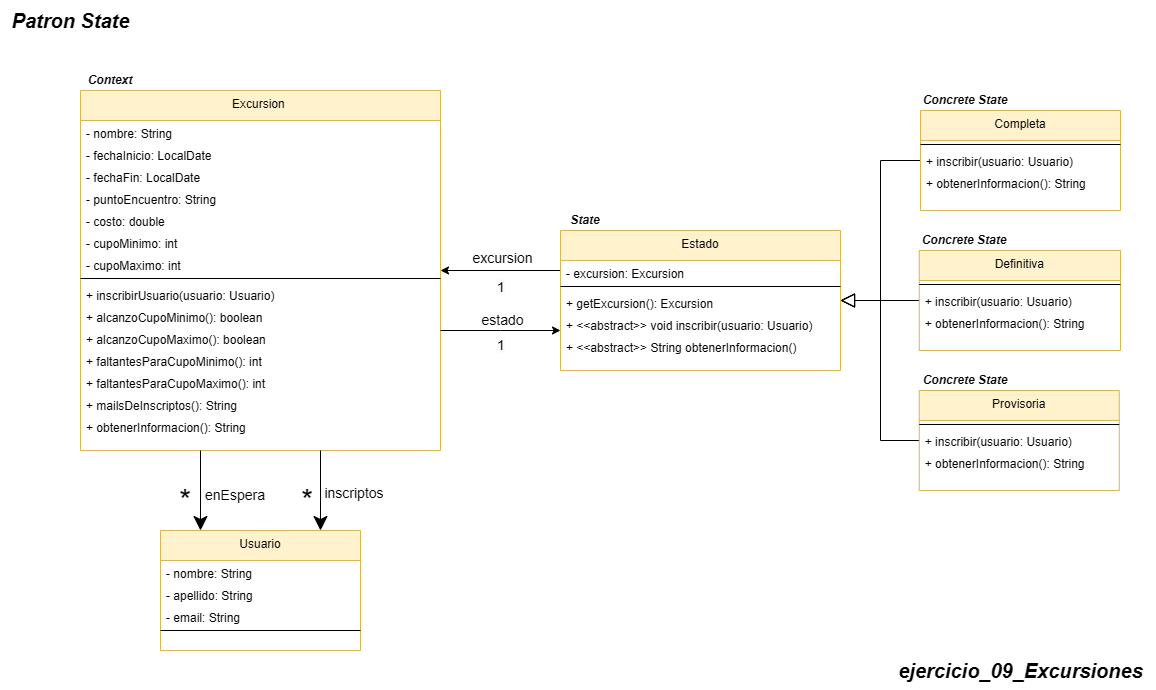

The diagram above was exported from draw.io. Its source (the exported page's mxGraphModel, read from the mxfile embedded in the PNG):
<mxGraphModel dx="1734" dy="3037" grid="1" gridSize="10" guides="1" tooltips="1" connect="1" arrows="1" fold="1" page="1" pageScale="1" pageWidth="850" pageHeight="1100" math="0" shadow="0">
  <root>
    <mxCell id="0" />
    <mxCell id="1" parent="0" />
    <mxCell id="ZMoEwl9ZKF62md0-fzZt-2" value="Excursion &#10;" style="swimlane;fontStyle=0;align=center;verticalAlign=top;childLayout=stackLayout;horizontal=1;startSize=30;horizontalStack=0;resizeParent=1;resizeLast=0;collapsible=1;marginBottom=0;rounded=0;shadow=0;strokeWidth=1;fillColor=#fff2cc;strokeColor=#d6b656;" parent="1" vertex="1">
      <mxGeometry x="320" y="-1840" width="360" height="360" as="geometry">
        <mxRectangle x="110" y="-20" width="160" height="26" as="alternateBounds" />
      </mxGeometry>
    </mxCell>
    <mxCell id="ZMoEwl9ZKF62md0-fzZt-3" value="- nombre: String" style="text;align=left;verticalAlign=top;spacingLeft=4;spacingRight=4;overflow=hidden;rotatable=0;points=[[0,0.5],[1,0.5]];portConstraint=eastwest;rounded=0;shadow=0;html=0;" parent="ZMoEwl9ZKF62md0-fzZt-2" vertex="1">
      <mxGeometry y="30" width="360" height="22" as="geometry" />
    </mxCell>
    <mxCell id="ZMoEwl9ZKF62md0-fzZt-4" value="- fechaInicio: LocalDate" style="text;align=left;verticalAlign=top;spacingLeft=4;spacingRight=4;overflow=hidden;rotatable=0;points=[[0,0.5],[1,0.5]];portConstraint=eastwest;rounded=0;shadow=0;html=0;" parent="ZMoEwl9ZKF62md0-fzZt-2" vertex="1">
      <mxGeometry y="52" width="360" height="22" as="geometry" />
    </mxCell>
    <mxCell id="ZMoEwl9ZKF62md0-fzZt-5" value="- fechaFin: LocalDate" style="text;align=left;verticalAlign=top;spacingLeft=4;spacingRight=4;overflow=hidden;rotatable=0;points=[[0,0.5],[1,0.5]];portConstraint=eastwest;rounded=0;shadow=0;html=0;" parent="ZMoEwl9ZKF62md0-fzZt-2" vertex="1">
      <mxGeometry y="74" width="360" height="22" as="geometry" />
    </mxCell>
    <mxCell id="ZMoEwl9ZKF62md0-fzZt-6" value="- puntoEncuentro: String" style="text;align=left;verticalAlign=top;spacingLeft=4;spacingRight=4;overflow=hidden;rotatable=0;points=[[0,0.5],[1,0.5]];portConstraint=eastwest;rounded=0;shadow=0;html=0;" parent="ZMoEwl9ZKF62md0-fzZt-2" vertex="1">
      <mxGeometry y="96" width="360" height="22" as="geometry" />
    </mxCell>
    <mxCell id="ZMoEwl9ZKF62md0-fzZt-7" value="- costo: double" style="text;align=left;verticalAlign=top;spacingLeft=4;spacingRight=4;overflow=hidden;rotatable=0;points=[[0,0.5],[1,0.5]];portConstraint=eastwest;rounded=0;shadow=0;html=0;" parent="ZMoEwl9ZKF62md0-fzZt-2" vertex="1">
      <mxGeometry y="118" width="360" height="22" as="geometry" />
    </mxCell>
    <mxCell id="4KrZlMonaQdLq2CWz8eh-1" value="- cupoMinimo: int" style="text;align=left;verticalAlign=top;spacingLeft=4;spacingRight=4;overflow=hidden;rotatable=0;points=[[0,0.5],[1,0.5]];portConstraint=eastwest;rounded=0;shadow=0;html=0;" vertex="1" parent="ZMoEwl9ZKF62md0-fzZt-2">
      <mxGeometry y="140" width="360" height="22" as="geometry" />
    </mxCell>
    <mxCell id="4KrZlMonaQdLq2CWz8eh-2" value="- cupoMaximo: int" style="text;align=left;verticalAlign=top;spacingLeft=4;spacingRight=4;overflow=hidden;rotatable=0;points=[[0,0.5],[1,0.5]];portConstraint=eastwest;rounded=0;shadow=0;html=0;" vertex="1" parent="ZMoEwl9ZKF62md0-fzZt-2">
      <mxGeometry y="162" width="360" height="22" as="geometry" />
    </mxCell>
    <mxCell id="ZMoEwl9ZKF62md0-fzZt-8" value="" style="line;html=1;strokeWidth=1;align=left;verticalAlign=middle;spacingTop=-1;spacingLeft=3;spacingRight=3;rotatable=0;labelPosition=right;points=[];portConstraint=eastwest;" parent="ZMoEwl9ZKF62md0-fzZt-2" vertex="1">
      <mxGeometry y="184" width="360" height="8" as="geometry" />
    </mxCell>
    <mxCell id="ZMoEwl9ZKF62md0-fzZt-9" value="+ inscribirUsuario(usuario: Usuario)" style="text;align=left;verticalAlign=top;spacingLeft=4;spacingRight=4;overflow=hidden;rotatable=0;points=[[0,0.5],[1,0.5]];portConstraint=eastwest;rounded=0;shadow=0;html=0;" parent="ZMoEwl9ZKF62md0-fzZt-2" vertex="1">
      <mxGeometry y="192" width="360" height="22" as="geometry" />
    </mxCell>
    <mxCell id="4KrZlMonaQdLq2CWz8eh-5" value="+ alcanzoCupoMinimo(): boolean" style="text;align=left;verticalAlign=top;spacingLeft=4;spacingRight=4;overflow=hidden;rotatable=0;points=[[0,0.5],[1,0.5]];portConstraint=eastwest;rounded=0;shadow=0;html=0;" vertex="1" parent="ZMoEwl9ZKF62md0-fzZt-2">
      <mxGeometry y="214" width="360" height="22" as="geometry" />
    </mxCell>
    <mxCell id="4KrZlMonaQdLq2CWz8eh-6" value="+ alcanzoCupoMaximo(): boolean" style="text;align=left;verticalAlign=top;spacingLeft=4;spacingRight=4;overflow=hidden;rotatable=0;points=[[0,0.5],[1,0.5]];portConstraint=eastwest;rounded=0;shadow=0;html=0;" vertex="1" parent="ZMoEwl9ZKF62md0-fzZt-2">
      <mxGeometry y="236" width="360" height="22" as="geometry" />
    </mxCell>
    <mxCell id="ZMoEwl9ZKF62md0-fzZt-10" value="+ faltantesParaCupoMinimo(): int" style="text;align=left;verticalAlign=top;spacingLeft=4;spacingRight=4;overflow=hidden;rotatable=0;points=[[0,0.5],[1,0.5]];portConstraint=eastwest;rounded=0;shadow=0;html=0;" parent="ZMoEwl9ZKF62md0-fzZt-2" vertex="1">
      <mxGeometry y="258" width="360" height="22" as="geometry" />
    </mxCell>
    <mxCell id="ZMoEwl9ZKF62md0-fzZt-11" value="+ faltantesParaCupoMaximo(): int" style="text;align=left;verticalAlign=top;spacingLeft=4;spacingRight=4;overflow=hidden;rotatable=0;points=[[0,0.5],[1,0.5]];portConstraint=eastwest;rounded=0;shadow=0;html=0;" parent="ZMoEwl9ZKF62md0-fzZt-2" vertex="1">
      <mxGeometry y="280" width="360" height="22" as="geometry" />
    </mxCell>
    <mxCell id="ZMoEwl9ZKF62md0-fzZt-12" value="+ mailsDeInscriptos(): String" style="text;align=left;verticalAlign=top;spacingLeft=4;spacingRight=4;overflow=hidden;rotatable=0;points=[[0,0.5],[1,0.5]];portConstraint=eastwest;rounded=0;shadow=0;html=0;" parent="ZMoEwl9ZKF62md0-fzZt-2" vertex="1">
      <mxGeometry y="302" width="360" height="22" as="geometry" />
    </mxCell>
    <mxCell id="ZMoEwl9ZKF62md0-fzZt-13" value="+ obtenerInformacion(): String" style="text;align=left;verticalAlign=top;spacingLeft=4;spacingRight=4;overflow=hidden;rotatable=0;points=[[0,0.5],[1,0.5]];portConstraint=eastwest;rounded=0;shadow=0;html=0;" parent="ZMoEwl9ZKF62md0-fzZt-2" vertex="1">
      <mxGeometry y="324" width="360" height="22" as="geometry" />
    </mxCell>
    <mxCell id="ZMoEwl9ZKF62md0-fzZt-16" value="&lt;span style=&quot;font-size: 20px;&quot;&gt;&lt;b&gt;&lt;i&gt;ejercicio_09_Excursiones&lt;/i&gt;&lt;/b&gt;&lt;/span&gt;" style="text;html=1;align=center;verticalAlign=middle;resizable=0;points=[];autosize=1;strokeColor=none;fillColor=none;" parent="1" vertex="1">
      <mxGeometry x="1125" y="-1280" width="270" height="40" as="geometry" />
    </mxCell>
    <mxCell id="ZMoEwl9ZKF62md0-fzZt-17" value="&lt;b style=&quot;&quot;&gt;&lt;i&gt;&lt;font style=&quot;font-size: 20px;&quot;&gt;Patron State&lt;/font&gt;&lt;/i&gt;&lt;/b&gt;" style="text;html=1;align=center;verticalAlign=middle;resizable=0;points=[];autosize=1;strokeColor=none;fillColor=none;" parent="1" vertex="1">
      <mxGeometry x="240" y="-1930" width="140" height="40" as="geometry" />
    </mxCell>
    <mxCell id="4KrZlMonaQdLq2CWz8eh-8" value="Usuario" style="swimlane;fontStyle=0;align=center;verticalAlign=top;childLayout=stackLayout;horizontal=1;startSize=30;horizontalStack=0;resizeParent=1;resizeLast=0;collapsible=1;marginBottom=0;rounded=0;shadow=0;strokeWidth=1;fillColor=#fff2cc;strokeColor=#d6b656;" vertex="1" parent="1">
      <mxGeometry x="400" y="-1400" width="200" height="120" as="geometry">
        <mxRectangle x="110" y="-20" width="160" height="26" as="alternateBounds" />
      </mxGeometry>
    </mxCell>
    <mxCell id="4KrZlMonaQdLq2CWz8eh-10" value="- nombre: String" style="text;align=left;verticalAlign=top;spacingLeft=4;spacingRight=4;overflow=hidden;rotatable=0;points=[[0,0.5],[1,0.5]];portConstraint=eastwest;rounded=0;shadow=0;html=0;" vertex="1" parent="4KrZlMonaQdLq2CWz8eh-8">
      <mxGeometry y="30" width="200" height="22" as="geometry" />
    </mxCell>
    <mxCell id="4KrZlMonaQdLq2CWz8eh-11" value="- apellido: String" style="text;align=left;verticalAlign=top;spacingLeft=4;spacingRight=4;overflow=hidden;rotatable=0;points=[[0,0.5],[1,0.5]];portConstraint=eastwest;rounded=0;shadow=0;html=0;" vertex="1" parent="4KrZlMonaQdLq2CWz8eh-8">
      <mxGeometry y="52" width="200" height="22" as="geometry" />
    </mxCell>
    <mxCell id="4KrZlMonaQdLq2CWz8eh-12" value="- email: String" style="text;align=left;verticalAlign=top;spacingLeft=4;spacingRight=4;overflow=hidden;rotatable=0;points=[[0,0.5],[1,0.5]];portConstraint=eastwest;rounded=0;shadow=0;html=0;" vertex="1" parent="4KrZlMonaQdLq2CWz8eh-8">
      <mxGeometry y="74" width="200" height="22" as="geometry" />
    </mxCell>
    <mxCell id="4KrZlMonaQdLq2CWz8eh-9" value="" style="line;html=1;strokeWidth=1;align=left;verticalAlign=middle;spacingTop=-1;spacingLeft=3;spacingRight=3;rotatable=0;labelPosition=right;points=[];portConstraint=eastwest;" vertex="1" parent="4KrZlMonaQdLq2CWz8eh-8">
      <mxGeometry y="96" width="200" height="8" as="geometry" />
    </mxCell>
    <mxCell id="4KrZlMonaQdLq2CWz8eh-49" style="edgeStyle=orthogonalEdgeStyle;rounded=0;orthogonalLoop=1;jettySize=auto;html=1;" edge="1" parent="1" source="4KrZlMonaQdLq2CWz8eh-51" target="ZMoEwl9ZKF62md0-fzZt-2">
      <mxGeometry relative="1" as="geometry">
        <Array as="points">
          <mxPoint x="800" y="-1660" />
        </Array>
      </mxGeometry>
    </mxCell>
    <mxCell id="4KrZlMonaQdLq2CWz8eh-15" value="Estado" style="swimlane;fontStyle=0;align=center;verticalAlign=top;childLayout=stackLayout;horizontal=1;startSize=30;horizontalStack=0;resizeParent=1;resizeLast=0;collapsible=1;marginBottom=0;rounded=0;shadow=0;strokeWidth=1;fillColor=#fff2cc;strokeColor=#d6b656;" vertex="1" parent="1">
      <mxGeometry x="800" y="-1700" width="280" height="140" as="geometry">
        <mxRectangle x="110" y="-20" width="160" height="26" as="alternateBounds" />
      </mxGeometry>
    </mxCell>
    <mxCell id="4KrZlMonaQdLq2CWz8eh-16" value="- excursion: Excursion" style="text;align=left;verticalAlign=top;spacingLeft=4;spacingRight=4;overflow=hidden;rotatable=0;points=[[0,0.5],[1,0.5]];portConstraint=eastwest;rounded=0;shadow=0;html=0;" vertex="1" parent="4KrZlMonaQdLq2CWz8eh-15">
      <mxGeometry y="30" width="280" height="22" as="geometry" />
    </mxCell>
    <mxCell id="4KrZlMonaQdLq2CWz8eh-19" value="" style="line;html=1;strokeWidth=1;align=left;verticalAlign=middle;spacingTop=-1;spacingLeft=3;spacingRight=3;rotatable=0;labelPosition=right;points=[];portConstraint=eastwest;" vertex="1" parent="4KrZlMonaQdLq2CWz8eh-15">
      <mxGeometry y="52" width="280" height="8" as="geometry" />
    </mxCell>
    <mxCell id="4KrZlMonaQdLq2CWz8eh-20" value="+ getExcursion(): Excursion" style="text;align=left;verticalAlign=top;spacingLeft=4;spacingRight=4;overflow=hidden;rotatable=0;points=[[0,0.5],[1,0.5]];portConstraint=eastwest;rounded=0;shadow=0;html=0;" vertex="1" parent="4KrZlMonaQdLq2CWz8eh-15">
      <mxGeometry y="60" width="280" height="22" as="geometry" />
    </mxCell>
    <mxCell id="4KrZlMonaQdLq2CWz8eh-21" value="+ &lt;&lt;abstract&gt;&gt; void inscribir(usuario: Usuario)" style="text;align=left;verticalAlign=top;spacingLeft=4;spacingRight=4;overflow=hidden;rotatable=0;points=[[0,0.5],[1,0.5]];portConstraint=eastwest;rounded=0;shadow=0;html=0;" vertex="1" parent="4KrZlMonaQdLq2CWz8eh-15">
      <mxGeometry y="82" width="280" height="22" as="geometry" />
    </mxCell>
    <mxCell id="4KrZlMonaQdLq2CWz8eh-22" value="+ &lt;&lt;abstract&gt;&gt; String obtenerInformacion()" style="text;align=left;verticalAlign=top;spacingLeft=4;spacingRight=4;overflow=hidden;rotatable=0;points=[[0,0.5],[1,0.5]];portConstraint=eastwest;rounded=0;shadow=0;html=0;" vertex="1" parent="4KrZlMonaQdLq2CWz8eh-15">
      <mxGeometry y="104" width="280" height="22" as="geometry" />
    </mxCell>
    <mxCell id="4KrZlMonaQdLq2CWz8eh-39" style="edgeStyle=orthogonalEdgeStyle;rounded=0;orthogonalLoop=1;jettySize=auto;html=1;endSize=12;startSize=12;endArrow=block;endFill=0;" edge="1" parent="1" source="4KrZlMonaQdLq2CWz8eh-23" target="4KrZlMonaQdLq2CWz8eh-15">
      <mxGeometry relative="1" as="geometry">
        <Array as="points">
          <mxPoint x="1120" y="-1490" />
          <mxPoint x="1120" y="-1630" />
        </Array>
      </mxGeometry>
    </mxCell>
    <mxCell id="4KrZlMonaQdLq2CWz8eh-23" value="Provisoria" style="swimlane;fontStyle=0;align=center;verticalAlign=top;childLayout=stackLayout;horizontal=1;startSize=30;horizontalStack=0;resizeParent=1;resizeLast=0;collapsible=1;marginBottom=0;rounded=0;shadow=0;strokeWidth=1;fillColor=#fff2cc;strokeColor=#d6b656;" vertex="1" parent="1">
      <mxGeometry x="1158.75" y="-1540" width="200" height="100" as="geometry">
        <mxRectangle x="110" y="-20" width="160" height="26" as="alternateBounds" />
      </mxGeometry>
    </mxCell>
    <mxCell id="4KrZlMonaQdLq2CWz8eh-25" value="" style="line;html=1;strokeWidth=1;align=left;verticalAlign=middle;spacingTop=-1;spacingLeft=3;spacingRight=3;rotatable=0;labelPosition=right;points=[];portConstraint=eastwest;" vertex="1" parent="4KrZlMonaQdLq2CWz8eh-23">
      <mxGeometry y="30" width="200" height="8" as="geometry" />
    </mxCell>
    <mxCell id="4KrZlMonaQdLq2CWz8eh-26" value="+ inscribir(usuario: Usuario)" style="text;align=left;verticalAlign=top;spacingLeft=4;spacingRight=4;overflow=hidden;rotatable=0;points=[[0,0.5],[1,0.5]];portConstraint=eastwest;rounded=0;shadow=0;html=0;" vertex="1" parent="4KrZlMonaQdLq2CWz8eh-23">
      <mxGeometry y="38" width="200" height="22" as="geometry" />
    </mxCell>
    <mxCell id="4KrZlMonaQdLq2CWz8eh-27" value="+ obtenerInformacion(): String" style="text;align=left;verticalAlign=top;spacingLeft=4;spacingRight=4;overflow=hidden;rotatable=0;points=[[0,0.5],[1,0.5]];portConstraint=eastwest;rounded=0;shadow=0;html=0;" vertex="1" parent="4KrZlMonaQdLq2CWz8eh-23">
      <mxGeometry y="60" width="200" height="22" as="geometry" />
    </mxCell>
    <mxCell id="4KrZlMonaQdLq2CWz8eh-37" style="edgeStyle=orthogonalEdgeStyle;rounded=0;orthogonalLoop=1;jettySize=auto;html=1;endSize=12;startSize=12;endArrow=block;endFill=0;" edge="1" parent="1" source="4KrZlMonaQdLq2CWz8eh-29" target="4KrZlMonaQdLq2CWz8eh-15">
      <mxGeometry relative="1" as="geometry" />
    </mxCell>
    <mxCell id="4KrZlMonaQdLq2CWz8eh-29" value="Definitiva" style="swimlane;fontStyle=0;align=center;verticalAlign=top;childLayout=stackLayout;horizontal=1;startSize=30;horizontalStack=0;resizeParent=1;resizeLast=0;collapsible=1;marginBottom=0;rounded=0;shadow=0;strokeWidth=1;fillColor=#fff2cc;strokeColor=#d6b656;" vertex="1" parent="1">
      <mxGeometry x="1158.75" y="-1680" width="201.25" height="100" as="geometry">
        <mxRectangle x="110" y="-20" width="160" height="26" as="alternateBounds" />
      </mxGeometry>
    </mxCell>
    <mxCell id="4KrZlMonaQdLq2CWz8eh-30" value="" style="line;html=1;strokeWidth=1;align=left;verticalAlign=middle;spacingTop=-1;spacingLeft=3;spacingRight=3;rotatable=0;labelPosition=right;points=[];portConstraint=eastwest;" vertex="1" parent="4KrZlMonaQdLq2CWz8eh-29">
      <mxGeometry y="30" width="201.25" height="8" as="geometry" />
    </mxCell>
    <mxCell id="4KrZlMonaQdLq2CWz8eh-31" value="+ inscribir(usuario: Usuario)" style="text;align=left;verticalAlign=top;spacingLeft=4;spacingRight=4;overflow=hidden;rotatable=0;points=[[0,0.5],[1,0.5]];portConstraint=eastwest;rounded=0;shadow=0;html=0;" vertex="1" parent="4KrZlMonaQdLq2CWz8eh-29">
      <mxGeometry y="38" width="201.25" height="22" as="geometry" />
    </mxCell>
    <mxCell id="4KrZlMonaQdLq2CWz8eh-32" value="+ obtenerInformacion(): String" style="text;align=left;verticalAlign=top;spacingLeft=4;spacingRight=4;overflow=hidden;rotatable=0;points=[[0,0.5],[1,0.5]];portConstraint=eastwest;rounded=0;shadow=0;html=0;" vertex="1" parent="4KrZlMonaQdLq2CWz8eh-29">
      <mxGeometry y="60" width="201.25" height="22" as="geometry" />
    </mxCell>
    <mxCell id="4KrZlMonaQdLq2CWz8eh-38" style="edgeStyle=orthogonalEdgeStyle;rounded=0;orthogonalLoop=1;jettySize=auto;html=1;endSize=12;startSize=12;endArrow=block;endFill=0;" edge="1" parent="1" source="4KrZlMonaQdLq2CWz8eh-33" target="4KrZlMonaQdLq2CWz8eh-15">
      <mxGeometry relative="1" as="geometry">
        <Array as="points">
          <mxPoint x="1120" y="-1770" />
          <mxPoint x="1120" y="-1630" />
        </Array>
      </mxGeometry>
    </mxCell>
    <mxCell id="4KrZlMonaQdLq2CWz8eh-33" value="Completa" style="swimlane;fontStyle=0;align=center;verticalAlign=top;childLayout=stackLayout;horizontal=1;startSize=30;horizontalStack=0;resizeParent=1;resizeLast=0;collapsible=1;marginBottom=0;rounded=0;shadow=0;strokeWidth=1;fillColor=#fff2cc;strokeColor=#d6b656;" vertex="1" parent="1">
      <mxGeometry x="1160" y="-1820" width="200" height="100" as="geometry">
        <mxRectangle x="110" y="-20" width="160" height="26" as="alternateBounds" />
      </mxGeometry>
    </mxCell>
    <mxCell id="4KrZlMonaQdLq2CWz8eh-34" value="" style="line;html=1;strokeWidth=1;align=left;verticalAlign=middle;spacingTop=-1;spacingLeft=3;spacingRight=3;rotatable=0;labelPosition=right;points=[];portConstraint=eastwest;" vertex="1" parent="4KrZlMonaQdLq2CWz8eh-33">
      <mxGeometry y="30" width="200" height="8" as="geometry" />
    </mxCell>
    <mxCell id="4KrZlMonaQdLq2CWz8eh-35" value="+ inscribir(usuario: Usuario)" style="text;align=left;verticalAlign=top;spacingLeft=4;spacingRight=4;overflow=hidden;rotatable=0;points=[[0,0.5],[1,0.5]];portConstraint=eastwest;rounded=0;shadow=0;html=0;" vertex="1" parent="4KrZlMonaQdLq2CWz8eh-33">
      <mxGeometry y="38" width="200" height="22" as="geometry" />
    </mxCell>
    <mxCell id="4KrZlMonaQdLq2CWz8eh-36" value="+ obtenerInformacion(): String" style="text;align=left;verticalAlign=top;spacingLeft=4;spacingRight=4;overflow=hidden;rotatable=0;points=[[0,0.5],[1,0.5]];portConstraint=eastwest;rounded=0;shadow=0;html=0;" vertex="1" parent="4KrZlMonaQdLq2CWz8eh-33">
      <mxGeometry y="60" width="200" height="22" as="geometry" />
    </mxCell>
    <mxCell id="4KrZlMonaQdLq2CWz8eh-43" style="edgeStyle=orthogonalEdgeStyle;rounded=0;orthogonalLoop=1;jettySize=auto;html=1;entryX=0.25;entryY=0;entryDx=0;entryDy=0;endSize=12;startSize=12;" edge="1" parent="1">
      <mxGeometry relative="1" as="geometry">
        <mxPoint x="440" y="-1480" as="sourcePoint" />
        <mxPoint x="440" y="-1400" as="targetPoint" />
      </mxGeometry>
    </mxCell>
    <mxCell id="4KrZlMonaQdLq2CWz8eh-44" style="edgeStyle=orthogonalEdgeStyle;rounded=0;orthogonalLoop=1;jettySize=auto;html=1;entryX=0.25;entryY=0;entryDx=0;entryDy=0;endSize=12;startSize=12;" edge="1" parent="1">
      <mxGeometry relative="1" as="geometry">
        <mxPoint x="560" y="-1480" as="sourcePoint" />
        <mxPoint x="560" y="-1400" as="targetPoint" />
      </mxGeometry>
    </mxCell>
    <mxCell id="4KrZlMonaQdLq2CWz8eh-45" value="inscriptos" style="text;html=1;align=center;verticalAlign=middle;whiteSpace=wrap;rounded=0;fontSize=14;" vertex="1" parent="1">
      <mxGeometry x="560" y="-1450" width="67.5" height="25" as="geometry" />
    </mxCell>
    <mxCell id="4KrZlMonaQdLq2CWz8eh-46" value="enEspera" style="text;html=1;align=center;verticalAlign=middle;whiteSpace=wrap;rounded=0;fontSize=14;" vertex="1" parent="1">
      <mxGeometry x="440" y="-1440" width="70" height="10" as="geometry" />
    </mxCell>
    <mxCell id="4KrZlMonaQdLq2CWz8eh-47" value="&lt;font style=&quot;font-size: 30px;&quot;&gt;*&lt;/font&gt;" style="text;html=1;align=center;verticalAlign=middle;whiteSpace=wrap;rounded=0;fontSize=14;" vertex="1" parent="1">
      <mxGeometry x="512.5" y="-1450" width="67.5" height="40" as="geometry" />
    </mxCell>
    <mxCell id="4KrZlMonaQdLq2CWz8eh-48" value="&lt;font style=&quot;font-size: 30px;&quot;&gt;*&lt;/font&gt;" style="text;html=1;align=center;verticalAlign=middle;whiteSpace=wrap;rounded=0;fontSize=14;" vertex="1" parent="1">
      <mxGeometry x="391" y="-1450" width="67.5" height="40" as="geometry" />
    </mxCell>
    <mxCell id="4KrZlMonaQdLq2CWz8eh-50" value="excursion" style="text;html=1;align=center;verticalAlign=middle;whiteSpace=wrap;rounded=0;fontSize=14;" vertex="1" parent="1">
      <mxGeometry x="701" y="-1680" width="82.5" height="15" as="geometry" />
    </mxCell>
    <mxCell id="4KrZlMonaQdLq2CWz8eh-51" value="&lt;span style=&quot;color: rgb(0, 0, 0); font-family: Helvetica; font-size: 14px; font-style: normal; font-variant-ligatures: normal; font-variant-caps: normal; font-weight: 400; letter-spacing: normal; orphans: 2; text-align: center; text-indent: 0px; text-transform: none; widows: 2; word-spacing: 0px; -webkit-text-stroke-width: 0px; white-space: normal; background-color: rgb(251, 251, 251); text-decoration-thickness: initial; text-decoration-style: initial; text-decoration-color: initial; display: inline !important; float: none;&quot;&gt;1&lt;/span&gt;" style="text;whiteSpace=wrap;html=1;" vertex="1" parent="1">
      <mxGeometry x="735" y="-1658" width="90" height="40" as="geometry" />
    </mxCell>
    <mxCell id="4KrZlMonaQdLq2CWz8eh-53" style="edgeStyle=orthogonalEdgeStyle;rounded=0;orthogonalLoop=1;jettySize=auto;html=1;exitX=1;exitY=0.182;exitDx=0;exitDy=0;exitPerimeter=0;" edge="1" parent="1" source="4KrZlMonaQdLq2CWz8eh-6">
      <mxGeometry relative="1" as="geometry">
        <mxPoint x="680" y="-1598.128" as="sourcePoint" />
        <mxPoint x="800" y="-1600" as="targetPoint" />
        <Array as="points" />
      </mxGeometry>
    </mxCell>
    <mxCell id="4KrZlMonaQdLq2CWz8eh-54" value="estado" style="text;html=1;align=center;verticalAlign=middle;whiteSpace=wrap;rounded=0;fontSize=14;" vertex="1" parent="1">
      <mxGeometry x="701" y="-1618" width="82.5" height="15" as="geometry" />
    </mxCell>
    <mxCell id="4KrZlMonaQdLq2CWz8eh-55" value="&lt;span style=&quot;color: rgb(0, 0, 0); font-family: Helvetica; font-size: 14px; font-style: normal; font-variant-ligatures: normal; font-variant-caps: normal; font-weight: 400; letter-spacing: normal; orphans: 2; text-align: center; text-indent: 0px; text-transform: none; widows: 2; word-spacing: 0px; -webkit-text-stroke-width: 0px; white-space: normal; background-color: rgb(251, 251, 251); text-decoration-thickness: initial; text-decoration-style: initial; text-decoration-color: initial; display: inline !important; float: none;&quot;&gt;1&lt;/span&gt;" style="text;whiteSpace=wrap;html=1;" vertex="1" parent="1">
      <mxGeometry x="735" y="-1600" width="90" height="40" as="geometry" />
    </mxCell>
    <mxCell id="4KrZlMonaQdLq2CWz8eh-56" value="&lt;font size=&quot;1&quot; style=&quot;&quot;&gt;&lt;b style=&quot;&quot;&gt;&lt;i style=&quot;font-size: 12px;&quot;&gt;Concrete State&lt;/i&gt;&lt;/b&gt;&lt;/font&gt;" style="text;html=1;align=center;verticalAlign=middle;whiteSpace=wrap;rounded=0;" vertex="1" parent="1">
      <mxGeometry x="1160" y="-1560" width="90" height="20" as="geometry" />
    </mxCell>
    <mxCell id="4KrZlMonaQdLq2CWz8eh-57" value="&lt;font size=&quot;1&quot; style=&quot;&quot;&gt;&lt;b style=&quot;&quot;&gt;&lt;i style=&quot;font-size: 12px;&quot;&gt;Concrete State&lt;/i&gt;&lt;/b&gt;&lt;/font&gt;" style="text;html=1;align=center;verticalAlign=middle;whiteSpace=wrap;rounded=0;" vertex="1" parent="1">
      <mxGeometry x="1158.75" y="-1700" width="90" height="20" as="geometry" />
    </mxCell>
    <mxCell id="4KrZlMonaQdLq2CWz8eh-58" value="&lt;font size=&quot;1&quot; style=&quot;&quot;&gt;&lt;b style=&quot;&quot;&gt;&lt;i style=&quot;font-size: 12px;&quot;&gt;Concrete State&lt;/i&gt;&lt;/b&gt;&lt;/font&gt;" style="text;html=1;align=center;verticalAlign=middle;whiteSpace=wrap;rounded=0;" vertex="1" parent="1">
      <mxGeometry x="1160" y="-1840" width="90" height="20" as="geometry" />
    </mxCell>
    <mxCell id="4KrZlMonaQdLq2CWz8eh-59" value="&lt;font size=&quot;1&quot; style=&quot;&quot;&gt;&lt;b style=&quot;&quot;&gt;&lt;i style=&quot;font-size: 12px;&quot;&gt;State&lt;/i&gt;&lt;/b&gt;&lt;/font&gt;" style="text;html=1;align=center;verticalAlign=middle;whiteSpace=wrap;rounded=0;" vertex="1" parent="1">
      <mxGeometry x="800" y="-1720" width="50" height="20" as="geometry" />
    </mxCell>
    <mxCell id="4KrZlMonaQdLq2CWz8eh-60" value="&lt;font size=&quot;1&quot; style=&quot;&quot;&gt;&lt;b style=&quot;&quot;&gt;&lt;i style=&quot;font-size: 12px;&quot;&gt;Context&lt;/i&gt;&lt;/b&gt;&lt;/font&gt;" style="text;html=1;align=center;verticalAlign=middle;whiteSpace=wrap;rounded=0;" vertex="1" parent="1">
      <mxGeometry x="320" y="-1860" width="60" height="20" as="geometry" />
    </mxCell>
  </root>
</mxGraphModel>